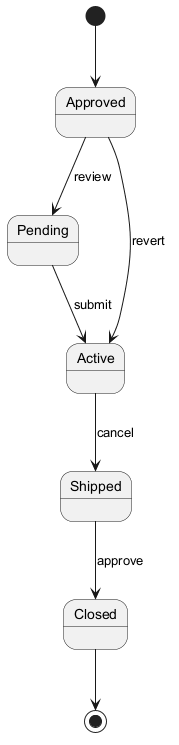

The diagram above was rendered by PlantUML. Its source (embedded in the PNG):
@startuml
skinparam backgroundColor #FFFFFF
skinparam classBackgroundColor #F1F8E9
skinparam classBorderColor #33691E
[*] --> Approved
Approved --> Pending : review
Pending --> Active : submit
Active --> Shipped : cancel
Shipped --> Closed : approve
Approved --> Active : revert
Closed --> [*]
@enduml